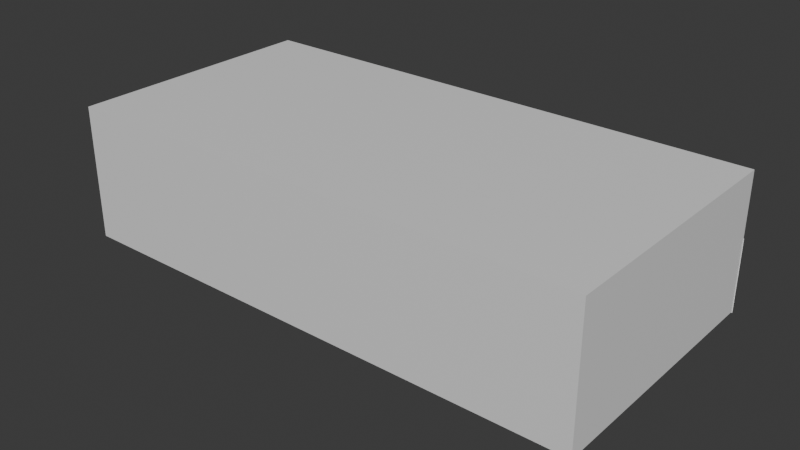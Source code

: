 # Source: lab_3_3d.blend  (saved by Blender 4.3.34; exported with 4.5.12 LTS)
import bpy
from mathutils import Matrix  # noqa: F401  (used for matrix-valued properties, if any)

bpy.ops.wm.read_factory_settings(use_empty=True)
scene = bpy.context.scene
scene.name = 'Scene'

# ---- collections
col_collection = bpy.data.collections.new('Collection'); scene.collection.children.link(col_collection)

# ---- materials (node trees are filled in below, after node groups)
mat_material = bpy.data.materials.new('Material')
mat_material.alpha_threshold = 0.0
mat_material.roughness = 0.5
mat_material.line_color = (0.0, 0.0, 0.0, 1.0)

# ---- material node trees
mat_material.use_nodes = True; mat_material.node_tree.nodes.clear()
_N = mat_material.node_tree.nodes; _L = mat_material.node_tree.links
n0 = _N.new('ShaderNodeOutputMaterial'); n0.name = 'Material Output'; n0.location = (300, 300)
n1 = _N.new('ShaderNodeBsdfPrincipled'); n1.name = 'Principled BSDF'; n1.location = (10, 300)
n1.inputs[3].default_value = 1.45
_L.new(n1.outputs[0], n0.inputs[0])
n0.is_active_output = True

# ---- world
world_world = bpy.data.worlds.new('World'); scene.world = world_world
world_world.use_nodes = True; world_world.node_tree.nodes.clear()
_N = world_world.node_tree.nodes; _L = world_world.node_tree.links
n0 = _N.new('ShaderNodeOutputWorld'); n0.name = 'World Output'; n0.location = (300, 300)
n1 = _N.new('ShaderNodeBackground'); n1.name = 'Background'; n1.location = (10, 300)
n1.inputs[0].default_value = (0.05088, 0.05088, 0.05088, 1.0)
_L.new(n1.outputs[0], n0.inputs[0])
n0.is_active_output = True
world_world.color = (0.05088, 0.05088, 0.05088)
world_world.sun_shadow_jitter_overblur = 0.0

# ---- meshes
me_cube = bpy.data.meshes.new('Cube')
me_cube.from_pydata([(1.0, 1.0, 1.0), (1.0, 1.0, -1.0), (1.0, -1.0, 1.0), (1.0, -1.0, -1.0), (-1.0, 1.0, 1.0), (-1.0, 1.0, -1.0), (-1.0, -1.0, 1.0), (-1.0, -1.0, -1.0), (0.8707, 1.0, -1.0), (0.8707, -1.0, 1.0), (0.8707, -1.0, -1.0), (0.8707, 1.0, 1.0), (1.0, 1.0, 0.06109), (-1.0, -1.0, 0.06109), (1.0, -1.0, 0.06109), (-1.0, 1.0, 0.06109), (0.8707, 1.0, 0.06109), (0.8707, -1.0, 0.06109), (-1.0, -0.4278, -1.0), (1.0, -0.4278, 1.0), (-1.0, -0.4278, 1.0), (1.0, -0.4278, -1.0), (0.8707, -0.4278, -1.0), (0.8707, -0.4278, 1.0), (1.0, -0.4278, 0.06109), (-1.0, -0.4278, 0.06109), (-1.0, -0.7003, -1.0), (1.0, -0.7003, 1.0), (-1.0, -0.7003, 0.06109), (-1.0, -0.7003, 1.0), (1.0, -0.7003, -1.0), (0.8707, -0.7003, -1.0), (0.8707, -0.7003, 1.0), (1.0, -0.7003, 0.06109), (0.4662, 1.0, -1.0), (0.4662, -1.0, 1.0), (0.4662, -1.0, -1.0), (0.4662, 1.0, 1.0), (0.4662, 1.0, 0.06109), (0.4662, -1.0, 0.06109), (0.4662, -0.4278, -1.0), (0.4662, -0.4278, 1.0), (0.4662, -0.7003, -1.0), (0.4662, -0.7003, 1.0)], [], [(43, 35, 6, 29), (39, 13, 6, 35), (25, 15, 4, 20), (31, 10, 3, 30), (33, 14, 2, 27), (16, 12, 0, 11), (38, 16, 11, 37), (42, 36, 10, 31), (14, 17, 9, 2), (27, 2, 9, 32), (3, 10, 17, 14), (34, 8, 16, 38), (30, 3, 14, 33), (18, 5, 15, 25), (36, 7, 13, 39), (26, 18, 25, 28), (1, 21, 24, 12), (0, 19, 23, 11), (34, 40, 22, 8), (12, 24, 19, 0), (8, 22, 21, 1), (28, 25, 20, 29), (37, 41, 20, 4), (13, 28, 29, 6), (7, 26, 28, 13), (21, 30, 33, 24), (19, 27, 32, 23), (24, 33, 27, 19), (41, 43, 29, 20), (23, 32, 43, 41), (18, 26, 42, 40), (11, 23, 41, 37), (5, 18, 40, 34), (10, 36, 39, 17), (5, 34, 38, 15), (26, 7, 36, 42), (15, 38, 37, 4), (17, 39, 35, 9), (32, 9, 35, 43), (42, 31, 22, 40)])
_uv = me_cube.uv_layers.new(name='UVMap')
_uv.uv.foreach_set('vector', [0.6917, 0.7125, 0.6917, 0.75, 0.875, 0.75, 0.875, 0.7125, 0.5076, 0.8167, 0.5076, 1.0, 0.625, 1.0, 0.625, 0.8167, 0.5076, 0.07153, 0.5076, 0.25, 0.625, 0.25, 0.625, 0.07153, 0.3588, 0.7125, 0.3588, 0.75, 0.375, 0.75, 0.375, 0.7125, 0.5076, 0.7125, 0.5076, 0.75, 0.625, 0.75, 0.625, 0.7125, 0.5076, 0.4838, 0.5076, 0.5, 0.625, 0.5, 0.625, 0.4838, 0.5076, 0.4333, 0.5076, 0.4838, 0.625, 0.4838, 0.625, 0.4333, 0.3083, 0.7125, 0.3083, 0.75, 0.3588, 0.75, 0.3588, 0.7125, 0.5076, 0.75, 0.5076, 0.7662, 0.625, 0.7662, 0.625, 0.75, 0.625, 0.7125, 0.625, 0.75, 0.6412, 0.75, 0.6412, 0.7125, 0.375, 0.75, 0.375, 0.7662, 0.5076, 0.7662, 0.5076, 0.75, 0.375, 0.4333, 0.375, 0.4838, 0.5076, 0.4838, 0.5076, 0.4333, 0.375, 0.7125, 0.375, 0.75, 0.5076, 0.75, 0.5076, 0.7125, 0.375, 0.07153, 0.375, 0.25, 0.5076, 0.25, 0.5076, 0.07153, 0.375, 0.8167, 0.375, 1.0, 0.5076, 1.0, 0.5076, 0.8167, 0.375, 0.03747, 0.375, 0.07153, 0.5076, 0.07153, 0.5076, 0.03747, 0.375, 0.5, 0.375, 0.6785, 0.5076, 0.6785, 0.5076, 0.5, 0.625, 0.5, 0.625, 0.6785, 0.6412, 0.6785, 0.6412, 0.5, 0.3083, 0.5, 0.3083, 0.6785, 0.3588, 0.6785, 0.3588, 0.5, 0.5076, 0.5, 0.5076, 0.6785, 0.625, 0.6785, 0.625, 0.5, 0.3588, 0.5, 0.3588, 0.6785, 0.375, 0.6785, 0.375, 0.5, 0.5076, 0.03747, 0.5076, 0.07153, 0.625, 0.07153, 0.625, 0.03747, 0.6917, 0.5, 0.6917, 0.6785, 0.875, 0.6785, 0.875, 0.5, 0.5076, 0.0, 0.5076, 0.03747, 0.625, 0.03747, 0.625, 0.0, 0.375, 0.0, 0.375, 0.03747, 0.5076, 0.03747, 0.5076, 0.0, 0.375, 0.6785, 0.375, 0.7125, 0.5076, 0.7125, 0.5076, 0.6785, 0.625, 0.6785, 0.625, 0.7125, 0.6412, 0.7125, 0.6412, 0.6785, 0.5076, 0.6785, 0.5076, 0.7125, 0.625, 0.7125, 0.625, 0.6785, 0.6917, 0.6785, 0.6917, 0.7125, 0.875, 0.7125, 0.875, 0.6785, 0.6412, 0.6785, 0.6412, 0.7125, 0.6917, 0.7125, 0.6917, 0.6785, 0.125, 0.6785, 0.125, 0.7125, 0.3083, 0.7125, 0.3083, 0.6785, 0.6412, 0.5, 0.6412, 0.6785, 0.6917, 0.6785, 0.6917, 0.5, 0.125, 0.5, 0.125, 0.6785, 0.3083, 0.6785, 0.3083, 0.5, 0.375, 0.7662, 0.375, 0.8167, 0.5076, 0.8167, 0.5076, 0.7662, 0.375, 0.25, 0.375, 0.4333, 0.5076, 0.4333, 0.5076, 0.25, 0.125, 0.7125, 0.125, 0.75, 0.3083, 0.75, 0.3083, 0.7125, 0.5076, 0.25, 0.5076, 0.4333, 0.625, 0.4333, 0.625, 0.25, 0.5076, 0.7662, 0.5076, 0.8167, 0.625, 0.8167, 0.625, 0.7662, 0.6412, 0.7125, 0.6412, 0.75, 0.6917, 0.75, 0.6917, 0.7125, 0.3083, 0.7125, 0.3588, 0.7125, 0.3588, 0.6785, 0.3083, 0.6785])
me_cube.materials.append(mat_material)
me_cube.use_mirror_vertex_groups = False
me_cube.update()
me_cube_001 = bpy.data.meshes.new('Cube.001')
me_cube_001.from_pydata([(0.08061, 0.04906, -0.1393), (-0.04865, 0.04906, -0.1393), (0.08061, 0.04906, 0.9218), (-0.04865, 0.04906, 0.9218), (-0.0451, 0.04906, -0.1393), (-0.0451, 0.04906, 0.9218), (0.08061, 0.04906, 0.4235), (-0.04865, 0.04906, 0.4235), (-0.0451, 0.04906, 0.4235), (-0.04865, 0.04906, 0.4475), (-0.0451, 0.04906, 0.4475), (0.08061, 0.04906, 0.4475)], [], [(10, 11, 2, 5), (9, 10, 5, 3), (1, 4, 8, 7), (4, 0, 6, 8), (8, 6, 11, 10)])
_uv = me_cube_001.uv_layers.new(name='UVMap')
_uv.uv.foreach_set('vector', [0.4483, 0.4843, 0.4483, 0.5, 0.5076, 0.5, 0.5076, 0.4843, 0.4483, 0.4838, 0.4483, 0.4843, 0.5076, 0.4843, 0.5076, 0.4838, 0.375, 0.4838, 0.375, 0.4843, 0.4453, 0.4843, 0.4453, 0.4838, 0.375, 0.4843, 0.375, 0.5, 0.4453, 0.5, 0.4453, 0.4843, 0.4453, 0.4843, 0.4453, 0.5, 0.4483, 0.5, 0.4483, 0.4843])
me_cube_001.materials.append(mat_material)
me_cube_001.use_mirror_vertex_groups = False
me_cube_001.update()
me_cube_002 = bpy.data.meshes.new('Cube.002')
me_cube_002.from_pydata([(0.8707, 1.0, -0.4373), (0.8743, 1.0, -0.4373), (0.8707, 1.0, -0.4132), (0.8743, 1.0, -0.4132), (0.8743, 0.9659, -0.4373), (0.8707, 0.9659, -0.4373), (0.8707, 0.9659, -0.4132), (0.8743, 0.9659, -0.4132), (0.8743, 0.9762, -0.4132), (0.8743, 0.9762, -0.4373), (0.8707, 0.9762, -0.4373), (0.8707, 0.9762, -0.4132), (0.8974, 0.9659, -0.4373), (0.8974, 0.9659, -0.4132), (0.8974, 0.9762, -0.4132), (0.8974, 0.9762, -0.4373)], [], [(8, 7, 13, 14), (5, 4, 7, 6), (11, 10, 5, 6), (10, 9, 4, 5), (8, 11, 6, 7), (3, 2, 11, 8), (0, 1, 9, 10), (2, 0, 10, 11), (1, 3, 8, 9), (15, 14, 13, 12), (9, 8, 14, 15), (7, 4, 12, 13), (4, 9, 15, 12)])
_uv = me_cube_002.uv_layers.new(name='UVMap')
_uv.uv.foreach_set('vector', [0.4483, 0.4843, 0.4483, 0.4843, 0.4483, 0.4843, 0.4483, 0.4843, 0.4453, 0.4838, 0.4453, 0.4843, 0.4483, 0.4843, 0.4483, 0.4838, 0.0, 0.0, 0.0, 0.0, 0.0, 0.0, 0.0, 0.0, 0.4453, 0.4838, 0.4453, 0.4843, 0.4453, 0.4843, 0.4453, 0.4838, 0.4483, 0.4843, 0.4483, 0.4838, 0.4483, 0.4838, 0.4483, 0.4843, 0.4483, 0.4843, 0.4483, 0.4838, 0.4483, 0.4838, 0.4483, 0.4843, 0.4453, 0.4838, 0.4453, 0.4843, 0.4453, 0.4843, 0.4453, 0.4838, 0.0, 0.0, 0.0, 0.0, 0.0, 0.0, 0.0, 0.0, 0.4453, 0.4843, 0.4483, 0.4843, 0.4483, 0.4843, 0.4453, 0.4843, 0.4453, 0.4843, 0.4483, 0.4843, 0.4483, 0.4843, 0.4453, 0.4843, 0.4453, 0.4843, 0.4483, 0.4843, 0.4483, 0.4843, 0.4453, 0.4843, 0.4483, 0.4843, 0.4453, 0.4843, 0.4453, 0.4843, 0.4483, 0.4843, 0.4453, 0.4843, 0.4453, 0.4843, 0.4453, 0.4843, 0.4453, 0.4843])
me_cube_002.materials.append(mat_material)
me_cube_002.use_mirror_vertex_groups = False
me_cube_002.update()
me_cube_003 = bpy.data.meshes.new('Cube.003')
me_cube_003.from_pydata([(1.0, -0.4278, -1.0), (0.8707, -0.4278, -1.0), (1.0, -0.7003, -1.0), (0.8707, -0.7003, -1.0), (0.4662, -0.4278, -1.0), (0.4662, -0.7003, -1.0), (1.0, -0.7003, -0.1456), (1.0, -0.4278, -0.1456), (0.8707, -0.7003, -0.1456), (0.8707, -0.4278, -0.1456), (0.4662, -0.4278, -0.1456), (0.4662, -0.7003, -0.1456), (1.0, -0.4278, -0.2553), (1.0, -0.7003, -0.2553), (0.4662, -0.7003, -0.2553), (0.4662, -0.4278, -0.2553), (0.8707, -0.7003, -0.2553), (0.8707, -0.4278, -0.2553), (1.0, -0.7003, -0.4866), (1.0, -0.7003, -0.7349), (0.4662, -0.4278, -0.4866), (0.4662, -0.4278, -0.7349), (0.8707, -0.7003, -0.4866), (0.8707, -0.7003, -0.7349), (1.0, -0.4278, -0.7349), (1.0, -0.4278, -0.4866), (0.4662, -0.7003, -0.7349), (0.4662, -0.7003, -0.4866), (0.8707, -0.4278, -0.7349), (0.8707, -0.4278, -0.4866), (0.8707, -0.4265, -0.4866), (0.8707, -0.4265, -0.7349), (0.4662, -0.4265, -0.7349), (0.4662, -0.4265, -0.4866), (0.8707, -0.7003, -0.7069), (0.4662, -0.7003, -0.7069), (0.8707, -0.7003, -0.4586), (0.4662, -0.7003, -0.4586), (0.8707, -0.4265, -0.7069), (0.4662, -0.4265, -0.7069), (0.8707, -0.4265, -0.4586), (0.4662, -0.4265, -0.4586), (1.0, -0.7003, -0.8282), (1.0, -0.4278, -0.8282), (0.8707, -0.4278, -0.8282), (0.8707, -0.4278, -0.9231), (0.8707, -0.7003, -0.9286), (0.4664, -0.7003, -0.9286), (0.4664, -0.7003, -1.0), (0.4664, -0.4278, -1.0), (0.4664, -0.4278, -0.9231)], [], [(15, 14, 11, 10), (13, 12, 7, 6), (10, 11, 8, 9), (9, 8, 6, 7), (16, 13, 6, 8), (14, 16, 8, 11), (12, 17, 9, 7), (17, 15, 10, 9), (28, 44, 45, 46, 23), (25, 29, 17, 12), (27, 22, 16, 14), (22, 18, 13, 16), (18, 25, 12, 13), (20, 27, 14, 15), (4, 5, 26, 21), (21, 26, 27, 20), (42, 43, 24, 19), (19, 24, 25, 18), (3, 2, 42, 19, 23, 46), (23, 19, 18, 22), (5, 3, 46, 23, 26), (26, 23, 22, 27), (43, 44, 28, 24), (24, 28, 29, 25), (29, 28, 23, 22), (17, 29, 22, 16), (16, 14, 15, 17), (27, 22, 36, 37), (26, 32, 39, 35), (37, 36, 40, 41), (34, 35, 39, 38), (22, 30, 40, 36), (30, 33, 41, 40), (31, 23, 34, 38), (23, 26, 35, 34), (33, 27, 37, 41), (32, 31, 38, 39), (0, 1, 45, 44, 43), (2, 0, 43, 42), (47, 50, 49, 48), (46, 45, 50, 47), (3, 46, 47, 48), (45, 1, 49, 50), (1, 3, 48, 49)])
_uv = me_cube_003.uv_layers.new(name='UVMap')
_uv.uv.foreach_set('vector', [0.3083, 0.6785, 0.3083, 0.7125, 0.3083, 0.7125, 0.3083, 0.6785, 0.375, 0.7125, 0.375, 0.6785, 0.375, 0.6785, 0.375, 0.7125, 0.3083, 0.6785, 0.3083, 0.7125, 0.3588, 0.7125, 0.3588, 0.6785, 0.3588, 0.6785, 0.3588, 0.7125, 0.375, 0.7125, 0.375, 0.6785, 0.3588, 0.7125, 0.375, 0.7125, 0.375, 0.7125, 0.3588, 0.7125, 0.3083, 0.7125, 0.3588, 0.7125, 0.3588, 0.7125, 0.3083, 0.7125, 0.375, 0.6785, 0.3588, 0.6785, 0.3588, 0.6785, 0.375, 0.6785, 0.3588, 0.6785, 0.3083, 0.6785, 0.3083, 0.6785, 0.3588, 0.6785, 0.3588, 0.6785, 0.3588, 0.6785, 0.3588, 0.6785, 0.3588, 0.7125, 0.3588, 0.7125, 0.375, 0.6785, 0.3588, 0.6785, 0.3588, 0.6785, 0.375, 0.6785, 0.3083, 0.7125, 0.3588, 0.7125, 0.3588, 0.7125, 0.3083, 0.7125, 0.3588, 0.7125, 0.375, 0.7125, 0.375, 0.7125, 0.3588, 0.7125, 0.375, 0.7125, 0.375, 0.6785, 0.375, 0.6785, 0.375, 0.7125, 0.3083, 0.6785, 0.3083, 0.7125, 0.3083, 0.7125, 0.3083, 0.6785, 0.3083, 0.6785, 0.3083, 0.7125, 0.3083, 0.7125, 0.3083, 0.6785, 0.3083, 0.6785, 0.3083, 0.7125, 0.3083, 0.7125, 0.3083, 0.6785, 0.375, 0.7125, 0.375, 0.6785, 0.375, 0.6785, 0.375, 0.7125, 0.375, 0.7125, 0.375, 0.6785, 0.375, 0.6785, 0.375, 0.7125, 0.3588, 0.7125, 0.375, 0.7125, 0.375, 0.7125, 0.375, 0.7125, 0.3588, 0.7125, 0.3588, 0.7125, 0.3588, 0.7125, 0.375, 0.7125, 0.375, 0.7125, 0.3588, 0.7125, 0.3083, 0.7125, 0.3588, 0.7125, 0.3588, 0.7125, 0.3588, 0.7125, 0.3083, 0.7125, 0.3083, 0.7125, 0.3588, 0.7125, 0.3588, 0.7125, 0.3083, 0.7125, 0.375, 0.6785, 0.3588, 0.6785, 0.3588, 0.6785, 0.375, 0.6785, 0.375, 0.6785, 0.3588, 0.6785, 0.3588, 0.6785, 0.375, 0.6785, 0.3588, 0.6785, 0.3588, 0.6785, 0.3588, 0.7125, 0.3588, 0.7125, 0.3588, 0.6785, 0.3588, 0.6785, 0.3588, 0.7125, 0.3588, 0.7125, 0.3588, 0.7125, 0.3083, 0.7125, 0.3083, 0.6785, 0.3588, 0.6785, 0.3083, 0.7125, 0.3588, 0.7125, 0.3588, 0.7125, 0.3083, 0.7125, 0.0, 0.0, 0.0, 0.0, 0.0, 0.0, 0.0, 0.0, 0.3083, 0.7125, 0.3588, 0.7125, 0.3588, 0.7125, 0.3083, 0.7125, 0.3588, 0.7125, 0.3083, 0.7125, 0.3083, 0.7125, 0.3588, 0.7125, 0.0, 0.0, 0.0, 0.0, 0.0, 0.0, 0.0, 0.0, 0.0, 0.0, 0.0, 0.0, 0.0, 0.0, 0.0, 0.0, 0.0, 0.0, 0.0, 0.0, 0.0, 0.0, 0.0, 0.0, 0.3588, 0.7125, 0.3083, 0.7125, 0.3083, 0.7125, 0.3588, 0.7125, 0.0, 0.0, 0.0, 0.0, 0.0, 0.0, 0.0, 0.0, 0.0, 0.0, 0.0, 0.0, 0.0, 0.0, 0.0, 0.0, 0.375, 0.6785, 0.3588, 0.6785, 0.3588, 0.6785, 0.3588, 0.6785, 0.375, 0.6785, 0.375, 0.7125, 0.375, 0.6785, 0.375, 0.6785, 0.375, 0.7125, 0.3588, 0.7125, 0.3588, 0.6785, 0.3588, 0.6785, 0.3588, 0.7125, 0.3588, 0.7125, 0.3588, 0.6785, 0.3588, 0.6785, 0.3588, 0.7125, 0.3588, 0.7125, 0.3588, 0.7125, 0.3588, 0.7125, 0.3588, 0.7125, 0.3588, 0.6785, 0.3588, 0.6785, 0.3588, 0.6785, 0.3588, 0.6785, 0.0, 0.0, 0.0, 0.0, 0.0, 0.0, 0.0, 0.0])
me_cube_003.materials.append(mat_material)
me_cube_003.use_mirror_vertex_groups = False
me_cube_003.update()
me_cube_004 = bpy.data.meshes.new('Cube.004')
me_cube_004.from_pydata([(-0.4919, -0.4966, -0.0996), (-0.4919, -0.4966, 0.09961), (-0.4919, 0.1696, -0.0996), (-0.4919, 0.1696, 0.09961), (0.1743, -0.4966, -0.0996), (0.1743, -0.4966, 0.09961), (0.1743, 0.1696, -0.0996), (0.1743, 0.1696, 0.09961), (-0.4919, -0.4085, -0.0996), (-0.4919, -0.4085, 0.09961), (0.1743, -0.4085, -0.0996), (0.1743, -0.4085, 0.09961), (-0.3967, 0.1696, -0.0996), (-0.3967, 0.1696, 0.09961), (-0.3967, -0.4966, -0.0996), (-0.3967, -0.4966, 0.09961), (-0.3967, -0.4085, 0.09961), (-0.3967, -0.4085, -0.0996), (-0.4919, -0.4085, -0.9397), (-0.4919, -0.4966, -0.9397), (-0.3967, -0.4085, -0.9397), (-0.3967, -0.4966, -0.9397), (0.1743, -0.4085, 1.371), (0.1743, -0.4966, 1.371), (-0.3967, -0.4966, 1.371), (-0.4919, -0.4966, 1.371), (-0.4919, -0.4085, 1.371), (-0.3967, -0.4085, 1.371), (-0.4919, 0.5719, 0.09961), (-0.4919, 0.5719, -0.0996), (-0.3967, 0.5719, -0.0996), (-0.3967, 0.5719, 0.09961), (0.1743, 0.5719, 0.09961), (0.1743, 0.5719, -0.0996), (-0.4919, 0.49, -0.0996), (-0.3967, 0.4903, -0.0996), (-0.3967, 0.4903, -0.9426), (-0.3967, 0.5719, -0.9426), (-0.4919, 0.5719, -0.9426), (-0.4919, 0.49, -0.9426)], [], [(8, 9, 3, 2), (13, 7, 32, 31), (10, 11, 5, 4), (14, 15, 1, 0), (17, 10, 4, 14), (16, 9, 26, 27), (13, 3, 9, 16), (12, 6, 10, 17), (6, 7, 11, 10), (0, 1, 9, 8), (2, 12, 17, 8), (7, 13, 16, 11), (5, 11, 22, 23), (8, 17, 20, 18), (4, 5, 15, 14), (6, 12, 35, 30, 33), (18, 20, 21, 19), (0, 8, 18, 19), (14, 0, 19, 21), (17, 14, 21, 20), (27, 26, 25, 24), (22, 27, 24, 23), (9, 1, 25, 26), (1, 15, 24, 25), (11, 16, 27, 22), (15, 5, 23, 24), (30, 31, 32, 33), (29, 28, 31, 30), (2, 3, 28, 29, 34), (3, 13, 31, 28), (7, 6, 33, 32), (12, 2, 34, 35), (35, 34, 39, 36), (36, 39, 38, 37), (30, 35, 36, 37), (29, 30, 37, 38), (34, 29, 38, 39)])
_uv = me_cube_004.uv_layers.new(name='UVMap')
_uv.uv.foreach_set('vector', [0.375, 0.03306, 0.625, 0.03306, 0.625, 0.25, 0.375, 0.25, 0.8393, 0.5, 0.625, 0.5, 0.625, 0.5, 0.8393, 0.5, 0.375, 0.7169, 0.625, 0.7169, 0.625, 0.75, 0.375, 0.75, 0.375, 0.9643, 0.625, 0.9643, 0.625, 1.0, 0.375, 1.0, 0.1607, 0.7169, 0.375, 0.7169, 0.375, 0.75, 0.1607, 0.75, 0.8393, 0.7169, 0.875, 0.7169, 0.875, 0.7169, 0.8393, 0.7169, 0.8393, 0.5, 0.875, 0.5, 0.875, 0.7169, 0.8393, 0.7169, 0.1607, 0.5, 0.375, 0.5, 0.375, 0.7169, 0.1607, 0.7169, 0.375, 0.5, 0.625, 0.5, 0.625, 0.7169, 0.375, 0.7169, 0.375, 0.0, 0.625, 0.0, 0.625, 0.03306, 0.375, 0.03306, 0.125, 0.5, 0.1607, 0.5, 0.1607, 0.7169, 0.125, 0.7169, 0.625, 0.5, 0.8393, 0.5, 0.8393, 0.7169, 0.625, 0.7169, 0.625, 0.75, 0.625, 0.7169, 0.625, 0.7169, 0.625, 0.75, 0.125, 0.7169, 0.1607, 0.7169, 0.1607, 0.7169, 0.125, 0.7169, 0.375, 0.75, 0.625, 0.75, 0.625, 0.9643, 0.375, 0.9643, 0.375, 0.5, 0.1607, 0.5, 0.1607, 0.5, 0.1607, 0.5, 0.375, 0.5, 0.125, 0.7169, 0.1607, 0.7169, 0.1607, 0.75, 0.125, 0.75, 0.375, 0.0, 0.375, 0.03306, 0.375, 0.03306, 0.375, 0.0, 0.375, 0.9643, 0.375, 1.0, 0.375, 1.0, 0.375, 0.9643, 0.1607, 0.7169, 0.1607, 0.75, 0.1607, 0.75, 0.1607, 0.7169, 0.8393, 0.7169, 0.875, 0.7169, 0.875, 0.75, 0.8393, 0.75, 0.625, 0.7169, 0.8393, 0.7169, 0.8393, 0.75, 0.625, 0.75, 0.625, 0.03306, 0.625, 0.0, 0.625, 0.0, 0.625, 0.03306, 0.625, 1.0, 0.625, 0.9643, 0.625, 0.9643, 0.625, 1.0, 0.625, 0.7169, 0.8393, 0.7169, 0.8393, 0.7169, 0.625, 0.7169, 0.625, 0.9643, 0.625, 0.75, 0.625, 0.75, 0.625, 0.9643, 0.375, 0.2857, 0.625, 0.2857, 0.625, 0.5, 0.375, 0.5, 0.375, 0.25, 0.625, 0.25, 0.625, 0.2857, 0.375, 0.2857, 0.375, 0.25, 0.625, 0.25, 0.625, 0.25, 0.375, 0.25, 0.375, 0.25, 0.875, 0.5, 0.8393, 0.5, 0.8393, 0.5, 0.875, 0.5, 0.625, 0.5, 0.375, 0.5, 0.375, 0.5, 0.625, 0.5, 0.1607, 0.5, 0.125, 0.5, 0.125, 0.5, 0.1607, 0.5, 0.1607, 0.5, 0.125, 0.5, 0.125, 0.5, 0.1607, 0.5, 0.1607, 0.5, 0.125, 0.5, 0.125, 0.5, 0.1607, 0.5, 0.1607, 0.5, 0.1607, 0.5, 0.1607, 0.5, 0.1607, 0.5, 0.375, 0.25, 0.375, 0.2857, 0.375, 0.2857, 0.375, 0.25, 0.375, 0.25, 0.375, 0.25, 0.375, 0.25, 0.375, 0.25])
me_cube_004.update()
me_cylinder = bpy.data.meshes.new('Cylinder')
me_cylinder.from_pydata([(0.0, 1.0, -1.0), (0.0, 0.8421, 1.0), (0.1951, 0.9808, -1.0), (0.1643, 0.8259, 1.0), (0.3827, 0.9239, -1.0), (0.3223, 0.778, 1.0), (0.5556, 0.8315, -1.0), (0.4678, 0.7002, 1.0), (0.7071, 0.7071, -1.0), (0.5954, 0.5954, 1.0), (0.8315, 0.5556, -1.0), (0.7002, 0.4678, 1.0), (0.9239, 0.3827, -1.0), (0.778, 0.3223, 1.0), (0.9808, 0.1951, -1.0), (0.8259, 0.1643, 1.0), (1.0, 0.0, -1.0), (0.8421, 0.0, 1.0), (0.9808, -0.1951, -1.0), (0.8259, -0.1643, 1.0), (0.9239, -0.3827, -1.0), (0.778, -0.3223, 1.0), (0.8315, -0.5556, -1.0), (0.7002, -0.4678, 1.0), (0.7071, -0.7071, -1.0), (0.5954, -0.5954, 1.0), (0.5556, -0.8315, -1.0), (0.4678, -0.7002, 1.0), (0.3827, -0.9239, -1.0), (0.3223, -0.778, 1.0), (0.1951, -0.9808, -1.0), (0.1643, -0.8259, 1.0), (0.0, -1.0, -1.0), (0.0, -0.8421, 1.0), (-0.1951, -0.9808, -1.0), (-0.1643, -0.8259, 1.0), (-0.3827, -0.9239, -1.0), (-0.3223, -0.778, 1.0), (-0.5556, -0.8315, -1.0), (-0.4678, -0.7002, 1.0), (-0.7071, -0.7071, -1.0), (-0.5954, -0.5954, 1.0), (-0.8315, -0.5556, -1.0), (-0.7002, -0.4678, 1.0), (-0.9239, -0.3827, -1.0), (-0.778, -0.3223, 1.0), (-0.9808, -0.1951, -1.0), (-0.8259, -0.1643, 1.0), (-1.0, 0.0, -1.0), (-0.8421, 0.0, 1.0), (-0.9808, 0.1951, -1.0), (-0.8259, 0.1643, 1.0), (-0.9239, 0.3827, -1.0), (-0.778, 0.3223, 1.0), (-0.8315, 0.5556, -1.0), (-0.7002, 0.4678, 1.0), (-0.7071, 0.7071, -1.0), (-0.5954, 0.5954, 1.0), (-0.5556, 0.8315, -1.0), (-0.4678, 0.7002, 1.0), (-0.3827, 0.9239, -1.0), (-0.3223, 0.778, 1.0), (-0.1951, 0.9808, -1.0), (-0.1643, 0.8259, 1.0), (0.1951, 0.9808, 1.0), (0.0, 1.0, 1.0), (0.3827, 0.9239, 1.0), (0.5556, 0.8315, 1.0), (0.7071, 0.7071, 1.0), (0.8315, 0.5556, 1.0), (0.9239, 0.3827, 1.0), (0.9808, 0.1951, 1.0), (1.0, 0.0, 1.0), (0.9808, -0.1951, 1.0), (0.9239, -0.3827, 1.0), (0.8315, -0.5556, 1.0), (0.7071, -0.7071, 1.0), (0.5556, -0.8315, 1.0), (0.3827, -0.9239, 1.0), (0.1951, -0.9808, 1.0), (0.0, -1.0, 1.0), (-0.1951, -0.9808, 1.0), (-0.3827, -0.9239, 1.0), (-0.5556, -0.8315, 1.0), (-0.7071, -0.7071, 1.0), (-0.8315, -0.5556, 1.0), (-0.9239, -0.3827, 1.0), (-0.9808, -0.1951, 1.0), (-1.0, 0.0, 1.0), (-0.9808, 0.1951, 1.0), (-0.9239, 0.3827, 1.0), (-0.8315, 0.5556, 1.0), (-0.7071, 0.7071, 1.0), (-0.5556, 0.8315, 1.0), (-0.3827, 0.9239, 1.0), (-0.1951, 0.9808, 1.0), (0.1643, 0.8259, 20.11), (-2.397e-08, 0.8421, 20.11), (0.3223, 0.778, 20.11), (0.4678, 0.7002, 20.11), (0.5954, 0.5954, 20.11), (0.7002, 0.4678, 20.11), (0.778, 0.3223, 20.11), (0.8259, 0.1643, 20.11), (0.8421, 0.0, 20.11), (0.8259, -0.1643, 20.11), (0.778, -0.3223, 20.11), (0.7002, -0.4678, 20.11), (0.5954, -0.5954, 20.11), (0.4678, -0.7002, 20.11), (0.3223, -0.778, 20.11), (0.1643, -0.8259, 20.11), (-2.397e-08, -0.8421, 20.11), (-0.1643, -0.8259, 20.11), (-0.3223, -0.778, 20.11), (-0.4678, -0.7002, 20.11), (-0.5954, -0.5954, 20.11), (-0.7002, -0.4678, 20.11), (-0.778, -0.3223, 20.11), (-0.8259, -0.1643, 20.11), (-0.8421, 0.0, 20.11), (-0.8259, 0.1643, 20.11), (-0.778, 0.3223, 20.11), (-0.7002, 0.4678, 20.11), (-0.5954, 0.5954, 20.11), (-0.4678, 0.7002, 20.11), (-0.3223, 0.778, 20.11), (-0.1643, 0.8259, 20.11), (-0.1765, 0.0351, 7.05), (-0.1667, 0.06776, 7.074), (0.1272, -0.1272, 7.05), (0.09997, -0.1496, 7.05), (-0.1501, 0.09887, 7.074), (0.06886, -0.1662, 7.05), (3.733e-07, 0.1799, 7.05), (0.0351, 0.1765, 7.05), (-0.1272, 0.1272, 7.05), (0.0351, -0.1765, 7.05), (0.06886, 0.1662, 7.05), (-0.09997, 0.1496, 7.05), (3.733e-07, -0.1799, 7.05), (0.09997, 0.1496, 7.05), (-0.06886, 0.1662, 7.05), (-0.0351, -0.1765, 7.05), (0.1272, 0.1272, 7.05), (-0.0351, 0.1765, 7.05), (-0.06886, -0.1662, 7.05), (0.1501, 0.09887, 7.074), (-0.09997, -0.1496, 7.05), (0.1667, 0.06776, 7.074), (-0.1272, -0.1272, 7.05), (0.1765, 0.0351, 7.05), (-0.1501, -0.09887, 7.074), (0.1799, 2.343e-08, 7.05), (-0.1667, -0.06776, 7.074), (0.1765, -0.0351, 7.05), (-0.1765, -0.0351, 7.05), (0.1667, -0.06776, 7.074), (-0.1799, 2.343e-08, 7.05), (0.1501, -0.09887, 7.074), (-0.05802, 0.01154, 9.726), (-0.05809, 0.01156, 12.99), (-0.1784, 0.03548, 16.25), (0.04183, -0.04183, 9.726), (0.04188, -0.04188, 12.99), (0.1286, -0.1286, 16.25), (8.296e-07, 0.05916, 9.726), (4.418e-07, 0.05923, 12.99), (2.627e-08, 0.1819, 16.25), (-0.1681, 0.06951, 16.25), (-0.05475, 0.02259, 12.99), (-0.05472, 0.02248, 9.729), (0.101, -0.1512, 16.25), (0.03291, -0.04925, 12.99), (0.03287, -0.04919, 9.726), (-0.1513, 0.101, 16.25), (-0.04928, 0.03283, 12.99), (-0.04926, 0.0327, 9.729), (0.0696, -0.168, 16.25), (0.02267, -0.05472, 12.99), (0.02264, -0.05465, 9.726), (0.03548, 0.1784, 16.25), (0.01156, 0.05809, 12.99), (0.01154, 0.05802, 9.726), (-0.1286, 0.1286, 16.25), (-0.04188, 0.04188, 12.99), (-0.04183, 0.04183, 9.726), (0.03548, -0.1784, 16.25), (0.01156, -0.05809, 12.99), (0.01154, -0.05802, 9.726), (0.0696, 0.168, 16.25), (0.02267, 0.05472, 12.99), (0.02264, 0.05465, 9.726), (-0.101, 0.1512, 16.25), (-0.03291, 0.04925, 12.99), (-0.03287, 0.04919, 9.726), (2.627e-08, -0.1819, 16.25), (4.418e-07, -0.05923, 12.99), (8.296e-07, -0.05916, 9.726), (0.101, 0.1512, 16.25), (0.03291, 0.04925, 12.99), (0.03287, 0.04919, 9.726), (-0.0696, 0.168, 16.25), (-0.02267, 0.05472, 12.99), (-0.02264, 0.05465, 9.726), (-0.03548, -0.1784, 16.25), (-0.01156, -0.05809, 12.99), (-0.01154, -0.05802, 9.726), (0.1286, 0.1286, 16.25), (0.04188, 0.04188, 12.99), (0.04183, 0.04183, 9.726), (-0.03548, 0.1784, 16.25), (-0.01156, 0.05809, 12.99), (-0.01154, 0.05802, 9.726), (-0.0696, -0.168, 16.25), (-0.02267, -0.05472, 12.99), (-0.02264, -0.05465, 9.726), (0.1513, 0.101, 16.25), (0.04928, 0.03283, 12.99), (0.04926, 0.0327, 9.729), (-0.101, -0.1512, 16.25), (-0.03291, -0.04925, 12.99), (-0.03287, -0.04919, 9.726), (0.1681, 0.06951, 16.25), (0.05475, 0.02259, 12.99), (0.05473, 0.02248, 9.729), (-0.1286, -0.1286, 16.25), (-0.04188, -0.04188, 12.99), (-0.04183, -0.04183, 9.726), (0.1784, 0.03548, 16.25), (0.05809, 0.01156, 12.99), (0.05802, 0.01154, 9.726), (-0.1513, -0.101, 16.25), (-0.04928, -0.03283, 12.99), (-0.04926, -0.0327, 9.729), (0.1819, 1.947e-09, 16.25), (0.05923, 1.574e-09, 12.99), (0.05916, 5.192e-08, 9.726), (-0.1681, -0.06951, 16.25), (-0.05475, -0.02259, 12.99), (-0.05472, -0.02248, 9.729), (0.1784, -0.03548, 16.25), (0.05809, -0.01156, 12.99), (0.05802, -0.01154, 9.726), (-0.1784, -0.03548, 16.25), (-0.05809, -0.01156, 12.99), (-0.05802, -0.01154, 9.726), (0.1681, -0.06951, 16.25), (0.05475, -0.02259, 12.99), (0.05473, -0.02248, 9.729), (-0.1819, 1.947e-09, 16.25), (-0.05923, 1.574e-09, 12.99), (-0.05916, 5.192e-08, 9.726), (0.1513, -0.101, 16.25), (0.04928, -0.03283, 12.99), (0.04926, -0.0327, 9.729)], [], [(0, 65, 64, 2), (2, 64, 66, 4), (4, 66, 67, 6), (6, 67, 68, 8), (8, 68, 69, 10), (10, 69, 70, 12), (12, 70, 71, 14), (14, 71, 72, 16), (16, 72, 73, 18), (18, 73, 74, 20), (20, 74, 75, 22), (22, 75, 76, 24), (24, 76, 77, 26), (26, 77, 78, 28), (28, 78, 79, 30), (30, 79, 80, 32), (32, 80, 81, 34), (34, 81, 82, 36), (36, 82, 83, 38), (38, 83, 84, 40), (40, 84, 85, 42), (42, 85, 86, 44), (44, 86, 87, 46), (46, 87, 88, 48), (48, 88, 89, 50), (50, 89, 90, 52), (52, 90, 91, 54), (54, 91, 92, 56), (56, 92, 93, 58), (58, 93, 94, 60), (169, 162, 121, 122), (60, 94, 95, 62), (62, 95, 65, 0), (0, 2, 4, 6, 8, 10, 12, 14, 16, 18, 20, 22, 24, 26, 28, 30, 32, 34, 36, 38, 40, 42, 44, 46, 48, 50, 52, 54, 56, 58, 60, 62), (1, 3, 64, 65), (3, 5, 66, 64), (5, 7, 67, 66), (7, 9, 68, 67), (9, 11, 69, 68), (11, 13, 70, 69), (13, 15, 71, 70), (15, 17, 72, 71), (17, 19, 73, 72), (19, 21, 74, 73), (21, 23, 75, 74), (23, 25, 76, 75), (25, 27, 77, 76), (27, 29, 78, 77), (29, 31, 79, 78), (31, 33, 80, 79), (33, 35, 81, 80), (35, 37, 82, 81), (37, 39, 83, 82), (39, 41, 84, 83), (41, 43, 85, 84), (43, 45, 86, 85), (45, 47, 87, 86), (47, 49, 88, 87), (49, 51, 89, 88), (51, 53, 90, 89), (53, 55, 91, 90), (55, 57, 92, 91), (57, 59, 93, 92), (59, 61, 94, 93), (61, 63, 95, 94), (63, 1, 65, 95), (96, 97, 127, 126, 125, 124, 123, 122, 121, 120, 119, 118, 117, 116, 115, 114, 113, 112, 111, 110, 109, 108, 107, 106, 105, 104, 103, 102, 101, 100, 99, 98), (172, 165, 108, 109), (175, 169, 122, 123), (178, 172, 109, 110), (181, 168, 97, 96), (184, 175, 123, 124), (187, 178, 110, 111), (190, 181, 96, 98), (193, 184, 124, 125), (196, 187, 111, 112), (199, 190, 98, 99), (202, 193, 125, 126), (205, 196, 112, 113), (208, 199, 99, 100), (211, 202, 126, 127), (214, 205, 113, 114), (217, 208, 100, 101), (168, 211, 127, 97), (220, 214, 114, 115), (223, 217, 101, 102), (226, 220, 115, 116), (229, 223, 102, 103), (232, 226, 116, 117), (235, 229, 103, 104), (238, 232, 117, 118), (241, 235, 104, 105), (244, 238, 118, 119), (247, 241, 105, 106), (250, 244, 119, 120), (253, 247, 106, 107), (162, 250, 120, 121), (165, 253, 107, 108), (25, 23, 159, 130), (51, 49, 158, 128), (23, 21, 157, 159), (49, 47, 156, 158), (21, 19, 155, 157), (47, 45, 154, 156), (19, 17, 153, 155), (45, 43, 152, 154), (17, 15, 151, 153), (43, 41, 150, 152), (15, 13, 149, 151), (41, 39, 148, 150), (13, 11, 147, 149), (39, 37, 146, 148), (1, 63, 145, 134), (11, 9, 144, 147), (37, 35, 143, 146), (63, 61, 142, 145), (9, 7, 141, 144), (35, 33, 140, 143), (61, 59, 139, 142), (7, 5, 138, 141), (33, 31, 137, 140), (59, 57, 136, 139), (5, 3, 135, 138), (31, 29, 133, 137), (57, 55, 132, 136), (3, 1, 134, 135), (29, 27, 131, 133), (55, 53, 129, 132), (27, 25, 130, 131), (53, 51, 128, 129), (130, 159, 255, 163), (163, 255, 254, 164), (164, 254, 253, 165), (128, 158, 252, 160), (160, 252, 251, 161), (161, 251, 250, 162), (159, 157, 249, 255), (255, 249, 248, 254), (254, 248, 247, 253), (158, 156, 246, 252), (252, 246, 245, 251), (251, 245, 244, 250), (157, 155, 243, 249), (249, 243, 242, 248), (248, 242, 241, 247), (156, 154, 240, 246), (246, 240, 239, 245), (245, 239, 238, 244), (155, 153, 237, 243), (243, 237, 236, 242), (242, 236, 235, 241), (154, 152, 234, 240), (240, 234, 233, 239), (239, 233, 232, 238), (153, 151, 231, 237), (237, 231, 230, 236), (236, 230, 229, 235), (152, 150, 228, 234), (234, 228, 227, 233), (233, 227, 226, 232), (151, 149, 225, 231), (231, 225, 224, 230), (230, 224, 223, 229), (150, 148, 222, 228), (228, 222, 221, 227), (227, 221, 220, 226), (149, 147, 219, 225), (225, 219, 218, 224), (224, 218, 217, 223), (148, 146, 216, 222), (222, 216, 215, 221), (221, 215, 214, 220), (134, 145, 213, 166), (166, 213, 212, 167), (167, 212, 211, 168), (147, 144, 210, 219), (219, 210, 209, 218), (218, 209, 208, 217), (146, 143, 207, 216), (216, 207, 206, 215), (215, 206, 205, 214), (145, 142, 204, 213), (213, 204, 203, 212), (212, 203, 202, 211), (144, 141, 201, 210), (210, 201, 200, 209), (209, 200, 199, 208), (143, 140, 198, 207), (207, 198, 197, 206), (206, 197, 196, 205), (142, 139, 195, 204), (204, 195, 194, 203), (203, 194, 193, 202), (141, 138, 192, 201), (201, 192, 191, 200), (200, 191, 190, 199), (140, 137, 189, 198), (198, 189, 188, 197), (197, 188, 187, 196), (139, 136, 186, 195), (195, 186, 185, 194), (194, 185, 184, 193), (138, 135, 183, 192), (192, 183, 182, 191), (191, 182, 181, 190), (137, 133, 180, 189), (189, 180, 179, 188), (188, 179, 178, 187), (136, 132, 177, 186), (186, 177, 176, 185), (185, 176, 175, 184), (135, 134, 166, 183), (183, 166, 167, 182), (182, 167, 168, 181), (133, 131, 174, 180), (180, 174, 173, 179), (179, 173, 172, 178), (132, 129, 171, 177), (177, 171, 170, 176), (176, 170, 169, 175), (131, 130, 163, 174), (174, 163, 164, 173), (173, 164, 165, 172), (129, 128, 160, 171), (171, 160, 161, 170), (170, 161, 162, 169)])
_uv = me_cylinder.uv_layers.new(name='UVMap')
_uv.uv.foreach_set('vector', [1.0, 0.5, 1.0, 1.0, 0.9688, 1.0, 0.9688, 0.5, 0.9688, 0.5, 0.9688, 1.0, 0.9375, 1.0, 0.9375, 0.5, 0.9375, 0.5, 0.9375, 1.0, 0.9062, 1.0, 0.9062, 0.5, 0.9062, 0.5, 0.9062, 1.0, 0.875, 1.0, 0.875, 0.5, 0.875, 0.5, 0.875, 1.0, 0.8438, 1.0, 0.8438, 0.5, 0.8438, 0.5, 0.8438, 1.0, 0.8125, 1.0, 0.8125, 0.5, 0.8125, 0.5, 0.8125, 1.0, 0.7812, 1.0, 0.7812, 0.5, 0.7812, 0.5, 0.7812, 1.0, 0.75, 1.0, 0.75, 0.5, 0.75, 0.5, 0.75, 1.0, 0.7188, 1.0, 0.7188, 0.5, 0.7188, 0.5, 0.7188, 1.0, 0.6875, 1.0, 0.6875, 0.5, 0.6875, 0.5, 0.6875, 1.0, 0.6562, 1.0, 0.6562, 0.5, 0.6562, 0.5, 0.6562, 1.0, 0.625, 1.0, 0.625, 0.5, 0.625, 0.5, 0.625, 1.0, 0.5938, 1.0, 0.5938, 0.5, 0.5938, 0.5, 0.5938, 1.0, 0.5625, 1.0, 0.5625, 0.5, 0.5625, 0.5, 0.5625, 1.0, 0.5312, 1.0, 0.5312, 0.5, 0.5312, 0.5, 0.5312, 1.0, 0.5, 1.0, 0.5, 0.5, 0.5, 0.5, 0.5, 1.0, 0.4688, 1.0, 0.4688, 0.5, 0.4688, 0.5, 0.4688, 1.0, 0.4375, 1.0, 0.4375, 0.5, 0.4375, 0.5, 0.4375, 1.0, 0.4062, 1.0, 0.4062, 0.5, 0.4062, 0.5, 0.4062, 1.0, 0.375, 1.0, 0.375, 0.5, 0.375, 0.5, 0.375, 1.0, 0.3438, 1.0, 0.3438, 0.5, 0.3438, 0.5, 0.3438, 1.0, 0.3125, 1.0, 0.3125, 0.5, 0.3125, 0.5, 0.3125, 1.0, 0.2812, 1.0, 0.2812, 0.5, 0.2812, 0.5, 0.2812, 1.0, 0.25, 1.0, 0.25, 0.5, 0.25, 0.5, 0.25, 1.0, 0.2188, 1.0, 0.2188, 0.5, 0.2188, 0.5, 0.2188, 1.0, 0.1875, 1.0, 0.1875, 0.5, 0.1875, 0.5, 0.1875, 1.0, 0.1562, 1.0, 0.1562, 0.5, 0.1562, 0.5, 0.1562, 1.0, 0.125, 1.0, 0.125, 0.5, 0.125, 0.5, 0.125, 1.0, 0.09375, 1.0, 0.09375, 0.5, 0.09375, 0.5, 0.09375, 1.0, 0.0625, 1.0, 0.0625, 0.5, 0.06328, 0.3273, 0.05178, 0.2894, 0.05178, 0.2894, 0.06328, 0.3273, 0.0625, 0.5, 0.0625, 1.0, 0.03125, 1.0, 0.03125, 0.5, 0.03125, 0.5, 0.03125, 1.0, 0.0, 1.0, 0.0, 0.5, 0.75, 0.49, 0.7968, 0.4854, 0.8418, 0.4717, 0.8833, 0.4496, 0.9197, 0.4197, 0.9496, 0.3833, 0.9717, 0.3418, 0.9854, 0.2968, 0.99, 0.25, 0.9854, 0.2032, 0.9717, 0.1582, 0.9496, 0.1167, 0.9197, 0.08029, 0.8833, 0.05045, 0.8418, 0.02827, 0.7968, 0.01461, 0.75, 0.01, 0.7032, 0.01461, 0.6582, 0.02827, 0.6167, 0.05045, 0.5803, 0.08029, 0.5504, 0.1167, 0.5283, 0.1582, 0.5146, 0.2032, 0.51, 0.25, 0.5146, 0.2968, 0.5283, 0.3418, 0.5504, 0.3833, 0.5803, 0.4197, 0.6167, 0.4496, 0.6582, 0.4717, 0.7032, 0.4854, 0.25, 0.4521, 0.2894, 0.4482, 0.2968, 0.4854, 0.25, 0.49, 0.2894, 0.4482, 0.3273, 0.4367, 0.3418, 0.4717, 0.2968, 0.4854, 0.3273, 0.4367, 0.3623, 0.418, 0.3833, 0.4496, 0.3418, 0.4717, 0.3623, 0.418, 0.3929, 0.3929, 0.4197, 0.4197, 0.3833, 0.4496, 0.3929, 0.3929, 0.418, 0.3623, 0.4496, 0.3833, 0.4197, 0.4197, 0.418, 0.3623, 0.4367, 0.3273, 0.4717, 0.3418, 0.4496, 0.3833, 0.4367, 0.3273, 0.4482, 0.2894, 0.4854, 0.2968, 0.4717, 0.3418, 0.4482, 0.2894, 0.4521, 0.25, 0.49, 0.25, 0.4854, 0.2968, 0.4521, 0.25, 0.4482, 0.2106, 0.4854, 0.2032, 0.49, 0.25, 0.4482, 0.2106, 0.4367, 0.1727, 0.4717, 0.1582, 0.4854, 0.2032, 0.4367, 0.1727, 0.418, 0.1377, 0.4496, 0.1167, 0.4717, 0.1582, 0.418, 0.1377, 0.3929, 0.1071, 0.4197, 0.08029, 0.4496, 0.1167, 0.3929, 0.1071, 0.3623, 0.08196, 0.3833, 0.05045, 0.4197, 0.08029, 0.3623, 0.08196, 0.3273, 0.06328, 0.3418, 0.02827, 0.3833, 0.05045, 0.3273, 0.06328, 0.2894, 0.05178, 0.2968, 0.01461, 0.3418, 0.02827, 0.2894, 0.05178, 0.25, 0.0479, 0.25, 0.01, 0.2968, 0.01461, 0.25, 0.0479, 0.2106, 0.05178, 0.2032, 0.01461, 0.25, 0.01, 0.2106, 0.05178, 0.1727, 0.06328, 0.1582, 0.02827, 0.2032, 0.01461, 0.1727, 0.06328, 0.1377, 0.08196, 0.1167, 0.05045, 0.1582, 0.02827, 0.1377, 0.08196, 0.1071, 0.1071, 0.08029, 0.08029, 0.1167, 0.05045, 0.1071, 0.1071, 0.08196, 0.1377, 0.05045, 0.1167, 0.08029, 0.08029, 0.08196, 0.1377, 0.06328, 0.1727, 0.02827, 0.1582, 0.05045, 0.1167, 0.06328, 0.1727, 0.05178, 0.2106, 0.01461, 0.2032, 0.02827, 0.1582, 0.05178, 0.2106, 0.0479, 0.25, 0.01, 0.25, 0.01461, 0.2032, 0.0479, 0.25, 0.05178, 0.2894, 0.01461, 0.2968, 0.01, 0.25, 0.05178, 0.2894, 0.06328, 0.3273, 0.02827, 0.3418, 0.01461, 0.2968, 0.06328, 0.3273, 0.08196, 0.3623, 0.05045, 0.3833, 0.02827, 0.3418, 0.08196, 0.3623, 0.1071, 0.3929, 0.08029, 0.4197, 0.05045, 0.3833, 0.1071, 0.3929, 0.1377, 0.418, 0.1167, 0.4496, 0.08029, 0.4197, 0.1377, 0.418, 0.1727, 0.4367, 0.1582, 0.4717, 0.1167, 0.4496, 0.1727, 0.4367, 0.2106, 0.4482, 0.2032, 0.4854, 0.1582, 0.4717, 0.2106, 0.4482, 0.25, 0.4521, 0.25, 0.49, 0.2032, 0.4854, 0.2894, 0.4482, 0.25, 0.4521, 0.2106, 0.4482, 0.1727, 0.4367, 0.1377, 0.418, 0.1071, 0.3929, 0.08196, 0.3623, 0.06328, 0.3273, 0.05178, 0.2894, 0.0479, 0.25, 0.05178, 0.2106, 0.06328, 0.1727, 0.08196, 0.1377, 0.1071, 0.1071, 0.1377, 0.08196, 0.1727, 0.06328, 0.2106, 0.05178, 0.25, 0.0479, 0.2894, 0.05178, 0.3273, 0.06328, 0.3623, 0.08196, 0.3929, 0.1071, 0.418, 0.1377, 0.4367, 0.1727, 0.4482, 0.2106, 0.4521, 0.25, 0.4482, 0.2894, 0.4367, 0.3273, 0.418, 0.3623, 0.3929, 0.3929, 0.3623, 0.418, 0.3273, 0.4367, 0.3623, 0.08196, 0.3929, 0.1071, 0.3929, 0.1071, 0.3623, 0.08196, 0.08196, 0.3623, 0.06328, 0.3273, 0.06328, 0.3273, 0.08196, 0.3623, 0.3273, 0.06328, 0.3623, 0.08196, 0.3623, 0.08196, 0.3273, 0.06328, 0.2894, 0.4482, 0.25, 0.4521, 0.25, 0.4521, 0.2894, 0.4482, 0.1071, 0.3929, 0.08196, 0.3623, 0.08196, 0.3623, 0.1071, 0.3929, 0.2894, 0.05178, 0.3273, 0.06328, 0.3273, 0.06328, 0.2894, 0.05178, 0.3273, 0.4367, 0.2894, 0.4482, 0.2894, 0.4482, 0.3273, 0.4367, 0.1377, 0.418, 0.1071, 0.3929, 0.1071, 0.3929, 0.1377, 0.418, 0.25, 0.0479, 0.2894, 0.05178, 0.2894, 0.05178, 0.25, 0.0479, 0.3623, 0.418, 0.3273, 0.4367, 0.3273, 0.4367, 0.3623, 0.418, 0.1727, 0.4367, 0.1377, 0.418, 0.1377, 0.418, 0.1727, 0.4367, 0.2106, 0.05178, 0.25, 0.0479, 0.25, 0.0479, 0.2106, 0.05178, 0.3929, 0.3929, 0.3623, 0.418, 0.3623, 0.418, 0.3929, 0.3929, 0.2106, 0.4482, 0.1727, 0.4367, 0.1727, 0.4367, 0.2106, 0.4482, 0.1727, 0.06328, 0.2106, 0.05178, 0.2106, 0.05178, 0.1727, 0.06328, 0.418, 0.3623, 0.3929, 0.3929, 0.3929, 0.3929, 0.418, 0.3623, 0.25, 0.4521, 0.2106, 0.4482, 0.2106, 0.4482, 0.25, 0.4521, 0.1377, 0.08196, 0.1727, 0.06328, 0.1727, 0.06328, 0.1377, 0.08196, 0.4367, 0.3273, 0.418, 0.3623, 0.418, 0.3623, 0.4367, 0.3273, 0.1071, 0.1071, 0.1377, 0.08196, 0.1377, 0.08196, 0.1071, 0.1071, 0.4482, 0.2894, 0.4367, 0.3273, 0.4367, 0.3273, 0.4482, 0.2894, 0.08196, 0.1377, 0.1071, 0.1071, 0.1071, 0.1071, 0.08196, 0.1377, 0.4521, 0.25, 0.4482, 0.2894, 0.4482, 0.2894, 0.4521, 0.25, 0.06328, 0.1727, 0.08196, 0.1377, 0.08196, 0.1377, 0.06328, 0.1727, 0.4482, 0.2106, 0.4521, 0.25, 0.4521, 0.25, 0.4482, 0.2106, 0.05178, 0.2106, 0.06328, 0.1727, 0.06328, 0.1727, 0.05178, 0.2106, 0.4367, 0.1727, 0.4482, 0.2106, 0.4482, 0.2106, 0.4367, 0.1727, 0.0479, 0.25, 0.05178, 0.2106, 0.05178, 0.2106, 0.0479, 0.25, 0.418, 0.1377, 0.4367, 0.1727, 0.4367, 0.1727, 0.418, 0.1377, 0.05178, 0.2894, 0.0479, 0.25, 0.0479, 0.25, 0.05178, 0.2894, 0.3929, 0.1071, 0.418, 0.1377, 0.418, 0.1377, 0.3929, 0.1071, 0.3929, 0.1071, 0.418, 0.1377, 0.418, 0.1377, 0.3929, 0.1071, 0.05178, 0.2894, 0.0479, 0.25, 0.0479, 0.25, 0.05178, 0.2894, 0.418, 0.1377, 0.4367, 0.1727, 0.4367, 0.1727, 0.418, 0.1377, 0.0479, 0.25, 0.05178, 0.2106, 0.05178, 0.2106, 0.0479, 0.25, 0.4367, 0.1727, 0.4482, 0.2106, 0.4482, 0.2106, 0.4367, 0.1727, 0.05178, 0.2106, 0.06328, 0.1727, 0.06328, 0.1727, 0.05178, 0.2106, 0.4482, 0.2106, 0.4521, 0.25, 0.4521, 0.25, 0.4482, 0.2106, 0.06328, 0.1727, 0.08196, 0.1377, 0.08196, 0.1377, 0.06328, 0.1727, 0.4521, 0.25, 0.4482, 0.2894, 0.4482, 0.2894, 0.4521, 0.25, 0.08196, 0.1377, 0.1071, 0.1071, 0.1071, 0.1071, 0.08196, 0.1377, 0.4482, 0.2894, 0.4367, 0.3273, 0.4367, 0.3273, 0.4482, 0.2894, 0.1071, 0.1071, 0.1377, 0.08196, 0.1377, 0.08196, 0.1071, 0.1071, 0.4367, 0.3273, 0.418, 0.3623, 0.418, 0.3623, 0.4367, 0.3273, 0.1377, 0.08196, 0.1727, 0.06328, 0.1727, 0.06328, 0.1377, 0.08196, 0.25, 0.4521, 0.2106, 0.4482, 0.2106, 0.4482, 0.25, 0.4521, 0.418, 0.3623, 0.3929, 0.3929, 0.3929, 0.3929, 0.418, 0.3623, 0.1727, 0.06328, 0.2106, 0.05178, 0.2106, 0.05178, 0.1727, 0.06328, 0.2106, 0.4482, 0.1727, 0.4367, 0.1727, 0.4367, 0.2106, 0.4482, 0.3929, 0.3929, 0.3623, 0.418, 0.3623, 0.418, 0.3929, 0.3929, 0.2106, 0.05178, 0.25, 0.0479, 0.25, 0.0479, 0.2106, 0.05178, 0.1727, 0.4367, 0.1377, 0.418, 0.1377, 0.418, 0.1727, 0.4367, 0.3623, 0.418, 0.3273, 0.4367, 0.3273, 0.4367, 0.3623, 0.418, 0.25, 0.0479, 0.2894, 0.05178, 0.2894, 0.05178, 0.25, 0.0479, 0.1377, 0.418, 0.1071, 0.3929, 0.1071, 0.3929, 0.1377, 0.418, 0.3273, 0.4367, 0.2894, 0.4482, 0.2894, 0.4482, 0.3273, 0.4367, 0.2894, 0.05178, 0.3273, 0.06328, 0.3273, 0.06328, 0.2894, 0.05178, 0.1071, 0.3929, 0.08196, 0.3623, 0.08196, 0.3623, 0.1071, 0.3929, 0.2894, 0.4482, 0.25, 0.4521, 0.25, 0.4521, 0.2894, 0.4482, 0.3273, 0.06328, 0.3623, 0.08196, 0.3623, 0.08196, 0.3273, 0.06328, 0.08196, 0.3623, 0.06328, 0.3273, 0.06328, 0.3273, 0.08196, 0.3623, 0.3623, 0.08196, 0.3929, 0.1071, 0.3929, 0.1071, 0.3623, 0.08196, 0.06328, 0.3273, 0.05178, 0.2894, 0.05178, 0.2894, 0.06328, 0.3273, 0.3929, 0.1071, 0.418, 0.1377, 0.418, 0.1377, 0.3929, 0.1071, 0.3929, 0.1071, 0.418, 0.1377, 0.418, 0.1377, 0.3929, 0.1071, 0.3929, 0.1071, 0.418, 0.1377, 0.418, 0.1377, 0.3929, 0.1071, 0.05178, 0.2894, 0.0479, 0.25, 0.0479, 0.25, 0.05178, 0.2894, 0.05178, 0.2894, 0.0479, 0.25, 0.0479, 0.25, 0.05178, 0.2894, 0.05178, 0.2894, 0.0479, 0.25, 0.0479, 0.25, 0.05178, 0.2894, 0.418, 0.1377, 0.4367, 0.1727, 0.4367, 0.1727, 0.418, 0.1377, 0.418, 0.1377, 0.4367, 0.1727, 0.4367, 0.1727, 0.418, 0.1377, 0.418, 0.1377, 0.4367, 0.1727, 0.4367, 0.1727, 0.418, 0.1377, 0.0479, 0.25, 0.05178, 0.2106, 0.05178, 0.2106, 0.0479, 0.25, 0.0479, 0.25, 0.05178, 0.2106, 0.05178, 0.2106, 0.0479, 0.25, 0.0479, 0.25, 0.05178, 0.2106, 0.05178, 0.2106, 0.0479, 0.25, 0.4367, 0.1727, 0.4482, 0.2106, 0.4482, 0.2106, 0.4367, 0.1727, 0.4367, 0.1727, 0.4482, 0.2106, 0.4482, 0.2106, 0.4367, 0.1727, 0.4367, 0.1727, 0.4482, 0.2106, 0.4482, 0.2106, 0.4367, 0.1727, 0.05178, 0.2106, 0.06328, 0.1727, 0.06328, 0.1727, 0.05178, 0.2106, 0.05178, 0.2106, 0.06328, 0.1727, 0.06328, 0.1727, 0.05178, 0.2106, 0.05178, 0.2106, 0.06328, 0.1727, 0.06328, 0.1727, 0.05178, 0.2106, 0.4482, 0.2106, 0.4521, 0.25, 0.4521, 0.25, 0.4482, 0.2106, 0.4482, 0.2106, 0.4521, 0.25, 0.4521, 0.25, 0.4482, 0.2106, 0.4482, 0.2106, 0.4521, 0.25, 0.4521, 0.25, 0.4482, 0.2106, 0.06328, 0.1727, 0.08196, 0.1377, 0.08196, 0.1377, 0.06328, 0.1727, 0.06328, 0.1727, 0.08196, 0.1377, 0.08196, 0.1377, 0.06328, 0.1727, 0.06328, 0.1727, 0.08196, 0.1377, 0.08196, 0.1377, 0.06328, 0.1727, 0.4521, 0.25, 0.4482, 0.2894, 0.4482, 0.2894, 0.4521, 0.25, 0.4521, 0.25, 0.4482, 0.2894, 0.4482, 0.2894, 0.4521, 0.25, 0.4521, 0.25, 0.4482, 0.2894, 0.4482, 0.2894, 0.4521, 0.25, 0.08196, 0.1377, 0.1071, 0.1071, 0.1071, 0.1071, 0.08196, 0.1377, 0.08196, 0.1377, 0.1071, 0.1071, 0.1071, 0.1071, 0.08196, 0.1377, 0.08196, 0.1377, 0.1071, 0.1071, 0.1071, 0.1071, 0.08196, 0.1377, 0.4482, 0.2894, 0.4367, 0.3273, 0.4367, 0.3273, 0.4482, 0.2894, 0.4482, 0.2894, 0.4367, 0.3273, 0.4367, 0.3273, 0.4482, 0.2894, 0.4482, 0.2894, 0.4367, 0.3273, 0.4367, 0.3273, 0.4482, 0.2894, 0.1071, 0.1071, 0.1377, 0.08196, 0.1377, 0.08196, 0.1071, 0.1071, 0.1071, 0.1071, 0.1377, 0.08196, 0.1377, 0.08196, 0.1071, 0.1071, 0.1071, 0.1071, 0.1377, 0.08196, 0.1377, 0.08196, 0.1071, 0.1071, 0.4367, 0.3273, 0.418, 0.3623, 0.418, 0.3623, 0.4367, 0.3273, 0.4367, 0.3273, 0.418, 0.3623, 0.418, 0.3623, 0.4367, 0.3273, 0.4367, 0.3273, 0.418, 0.3623, 0.418, 0.3623, 0.4367, 0.3273, 0.1377, 0.08196, 0.1727, 0.06328, 0.1727, 0.06328, 0.1377, 0.08196, 0.1377, 0.08196, 0.1727, 0.06328, 0.1727, 0.06328, 0.1377, 0.08196, 0.1377, 0.08196, 0.1727, 0.06328, 0.1727, 0.06328, 0.1377, 0.08196, 0.25, 0.4521, 0.2106, 0.4482, 0.2106, 0.4482, 0.25, 0.4521, 0.25, 0.4521, 0.2106, 0.4482, 0.2106, 0.4482, 0.25, 0.4521, 0.25, 0.4521, 0.2106, 0.4482, 0.2106, 0.4482, 0.25, 0.4521, 0.418, 0.3623, 0.3929, 0.3929, 0.3929, 0.3929, 0.418, 0.3623, 0.418, 0.3623, 0.3929, 0.3929, 0.3929, 0.3929, 0.418, 0.3623, 0.418, 0.3623, 0.3929, 0.3929, 0.3929, 0.3929, 0.418, 0.3623, 0.1727, 0.06328, 0.2106, 0.05178, 0.2106, 0.05178, 0.1727, 0.06328, 0.1727, 0.06328, 0.2106, 0.05178, 0.2106, 0.05178, 0.1727, 0.06328, 0.1727, 0.06328, 0.2106, 0.05178, 0.2106, 0.05178, 0.1727, 0.06328, 0.2106, 0.4482, 0.1727, 0.4367, 0.1727, 0.4367, 0.2106, 0.4482, 0.2106, 0.4482, 0.1727, 0.4367, 0.1727, 0.4367, 0.2106, 0.4482, 0.2106, 0.4482, 0.1727, 0.4367, 0.1727, 0.4367, 0.2106, 0.4482, 0.3929, 0.3929, 0.3623, 0.418, 0.3623, 0.418, 0.3929, 0.3929, 0.3929, 0.3929, 0.3623, 0.418, 0.3623, 0.418, 0.3929, 0.3929, 0.3929, 0.3929, 0.3623, 0.418, 0.3623, 0.418, 0.3929, 0.3929, 0.2106, 0.05178, 0.25, 0.0479, 0.25, 0.0479, 0.2106, 0.05178, 0.2106, 0.05178, 0.25, 0.0479, 0.25, 0.0479, 0.2106, 0.05178, 0.2106, 0.05178, 0.25, 0.0479, 0.25, 0.0479, 0.2106, 0.05178, 0.1727, 0.4367, 0.1377, 0.418, 0.1377, 0.418, 0.1727, 0.4367, 0.1727, 0.4367, 0.1377, 0.418, 0.1377, 0.418, 0.1727, 0.4367, 0.1727, 0.4367, 0.1377, 0.418, 0.1377, 0.418, 0.1727, 0.4367, 0.3623, 0.418, 0.3273, 0.4367, 0.3273, 0.4367, 0.3623, 0.418, 0.3623, 0.418, 0.3273, 0.4367, 0.3273, 0.4367, 0.3623, 0.418, 0.3623, 0.418, 0.3273, 0.4367, 0.3273, 0.4367, 0.3623, 0.418, 0.25, 0.0479, 0.2894, 0.05178, 0.2894, 0.05178, 0.25, 0.0479, 0.25, 0.0479, 0.2894, 0.05178, 0.2894, 0.05178, 0.25, 0.0479, 0.25, 0.0479, 0.2894, 0.05178, 0.2894, 0.05178, 0.25, 0.0479, 0.1377, 0.418, 0.1071, 0.3929, 0.1071, 0.3929, 0.1377, 0.418, 0.1377, 0.418, 0.1071, 0.3929, 0.1071, 0.3929, 0.1377, 0.418, 0.1377, 0.418, 0.1071, 0.3929, 0.1071, 0.3929, 0.1377, 0.418, 0.3273, 0.4367, 0.2894, 0.4482, 0.2894, 0.4482, 0.3273, 0.4367, 0.3273, 0.4367, 0.2894, 0.4482, 0.2894, 0.4482, 0.3273, 0.4367, 0.3273, 0.4367, 0.2894, 0.4482, 0.2894, 0.4482, 0.3273, 0.4367, 0.2894, 0.05178, 0.3273, 0.06328, 0.3273, 0.06328, 0.2894, 0.05178, 0.2894, 0.05178, 0.3273, 0.06328, 0.3273, 0.06328, 0.2894, 0.05178, 0.2894, 0.05178, 0.3273, 0.06328, 0.3273, 0.06328, 0.2894, 0.05178, 0.1071, 0.3929, 0.08196, 0.3623, 0.08196, 0.3623, 0.1071, 0.3929, 0.1071, 0.3929, 0.08196, 0.3623, 0.08196, 0.3623, 0.1071, 0.3929, 0.1071, 0.3929, 0.08196, 0.3623, 0.08196, 0.3623, 0.1071, 0.3929, 0.2894, 0.4482, 0.25, 0.4521, 0.25, 0.4521, 0.2894, 0.4482, 0.2894, 0.4482, 0.25, 0.4521, 0.25, 0.4521, 0.2894, 0.4482, 0.2894, 0.4482, 0.25, 0.4521, 0.25, 0.4521, 0.2894, 0.4482, 0.3273, 0.06328, 0.3623, 0.08196, 0.3623, 0.08196, 0.3273, 0.06328, 0.3273, 0.06328, 0.3623, 0.08196, 0.3623, 0.08196, 0.3273, 0.06328, 0.3273, 0.06328, 0.3623, 0.08196, 0.3623, 0.08196, 0.3273, 0.06328, 0.08196, 0.3623, 0.06328, 0.3273, 0.06328, 0.3273, 0.08196, 0.3623, 0.08196, 0.3623, 0.06328, 0.3273, 0.06328, 0.3273, 0.08196, 0.3623, 0.08196, 0.3623, 0.06328, 0.3273, 0.06328, 0.3273, 0.08196, 0.3623, 0.3623, 0.08196, 0.3929, 0.1071, 0.3929, 0.1071, 0.3623, 0.08196, 0.3623, 0.08196, 0.3929, 0.1071, 0.3929, 0.1071, 0.3623, 0.08196, 0.3623, 0.08196, 0.3929, 0.1071, 0.3929, 0.1071, 0.3623, 0.08196, 0.06328, 0.3273, 0.05178, 0.2894, 0.05178, 0.2894, 0.06328, 0.3273, 0.06328, 0.3273, 0.05178, 0.2894, 0.05178, 0.2894, 0.06328, 0.3273, 0.06328, 0.3273, 0.05178, 0.2894, 0.05178, 0.2894, 0.06328, 0.3273])
me_cylinder.update()
me_plane = bpy.data.meshes.new('Plane')
me_plane.from_pydata([(-1.0, -1.0, 0.0), (1.0, -1.0, 0.0), (-1.0, 1.0, 0.0), (1.0, 1.0, 0.0), (1.0, -170.7, 0.0), (1.0, -168.7, 0.0)], [], [(0, 1, 3, 2), (3, 1, 4, 5)])
_uv = me_plane.uv_layers.new(name='UVMap')
_uv.uv.foreach_set('vector', [0.0, 0.0, 1.0, 0.0, 1.0, 1.0, 0.0, 1.0, 1.0, 1.0, 1.0, 0.0, 1.0, 0.0, 1.0, 1.0])
me_plane.update()

# ---- objects
ob_cube = bpy.data.objects.new('Cube', me_cube)
ob_x = bpy.data.objects.new('дверь', me_cube_001)
ob_x_1 = bpy.data.objects.new('ручка', me_cube_002)
ob_cube_001 = bpy.data.objects.new('Cube.001', me_cube_003)
ob_cube_002 = bpy.data.objects.new('Cube.002', me_cube_004)
ob_cube_003 = bpy.data.objects.new('Cube.003', me_cube_004)
ob_cylinder_001 = bpy.data.objects.new('Cylinder.001', me_cylinder)
ob_cube_005 = bpy.data.objects.new('Cube.005', me_cube_004)
ob_cube_006 = bpy.data.objects.new('Cube.006', me_cube_004)
ob_cube_008 = bpy.data.objects.new('Cube.008', me_cube_004)
ob_cube_009 = bpy.data.objects.new('Cube.009', me_cube_004)
ob_cube_011 = bpy.data.objects.new('Cube.011', me_cube_004)
ob_cube_012 = bpy.data.objects.new('Cube.012', me_cube_004)
ob_plane = bpy.data.objects.new('Plane', me_plane)
ob_cylinder_002 = bpy.data.objects.new('Cylinder.002', me_cylinder)
ob_cylinder_003 = bpy.data.objects.new('Cylinder.003', me_cylinder)
ob_cylinder_004 = bpy.data.objects.new('Cylinder.004', me_cylinder)

# ---- transforms, parenting, visibility, modifiers, constraints
ob_cube.location = (0.0, 0.0, 2.32)
ob_cube.scale = (8.201, 4.004, 2.073)
ob_cube.lock_rotations_4d = False
ob_cube.empty_display_type = 'ARROWS'
ob_cube.lineart.crease_threshold = 0.0
_m = ob_cube.modifiers.new('Mirror', 'MIRROR')
_m.use_axis = (False, False, False)
_m.use_bisect_axis = (True, True, False)
ob_x.location = (7.529, 3.799, 0.5004)
ob_x.scale = (8.539, 4.057, 2.114)
ob_x.lock_rotations_4d = False
ob_x.empty_display_type = 'ARROWS'
ob_x.color = (0.1706, 0.1114, 0.00605, 1.0)
ob_x.lineart.crease_threshold = 0.0
ob_x_1.parent = ob_x
ob_x_1.matrix_parent_inverse = Matrix(((0.09051, -0.0, 0.0, -0.0), (-0.0, 0.2497, -0.0, 0.0), (0.0, -0.0, 0.4824, -1.119), (-0.0, 0.0, -0.0, 1.0)))
ob_x_1.location = (-10.13, -3.803, 4.108)
ob_x_1.scale = (11.05, 4.004, 2.073)
ob_x_1.lock_rotations_4d = False
ob_x_1.empty_display_type = 'ARROWS'
ob_x_1.color = (0.008191, 0.006156, 0.001062, 1.0)
ob_x_1.lineart.crease_threshold = 0.0
ob_cube_001.location = (-2.875, 0.0, 2.32)
ob_cube_001.scale = (11.05, 4.004, 2.073)
ob_cube_001.lock_rotations_4d = False
ob_cube_001.empty_display_type = 'ARROWS'
ob_cube_001.lineart.crease_threshold = 0.0
ob_cube_002.location = (-7.621, 2.273, 0.6387)
ob_cube_002.scale = (0.423, 0.423, 0.423)
_m = ob_cube_002.modifiers.new('Mirror', 'MIRROR')
_m.use_bisect_axis = (True, False, False)
_m.use_bisect_flip_axis = (True, False, False)
_m = ob_cube_002.modifiers.new('Subdivision', 'SUBSURF')
_m.levels = 6
ob_cube_003.location = (-7.63, 3.544, 0.6417)
ob_cube_003.rotation_euler = (0.0, -0.0, 3.1)
ob_cube_003.scale = (0.423, 0.423, 0.423)
_m = ob_cube_003.modifiers.new('Mirror', 'MIRROR')
_m.use_bisect_axis = (True, False, False)
_m.use_bisect_flip_axis = (True, False, False)
_m = ob_cube_003.modifiers.new('Subdivision', 'SUBSURF')
_m.levels = 6
ob_cylinder_001.location = (-6.643, -0.448, 1.378)
ob_cylinder_001.scale = (1.0, 1.0, -0.1154)
_m = ob_cylinder_001.modifiers.new('Mirror', 'MIRROR')
_m.use_bisect_axis = (False, True, False)
_m.use_bisect_flip_axis = (True, False, False)
_m.merge_threshold = 0.0
_m = ob_cylinder_001.modifiers.new('Subdivision', 'SUBSURF')
_m.levels = 4
ob_cube_005.location = (-6.169, 2.28, 0.6512)
ob_cube_005.scale = (0.423, 0.423, 0.423)
_m = ob_cube_005.modifiers.new('Mirror', 'MIRROR')
_m.use_bisect_axis = (True, False, False)
_m.use_bisect_flip_axis = (True, False, False)
_m = ob_cube_005.modifiers.new('Subdivision', 'SUBSURF')
_m.levels = 6
ob_cube_006.location = (-6.178, 3.551, 0.6543)
ob_cube_006.rotation_euler = (0.0, -0.0, 3.1)
ob_cube_006.scale = (0.423, 0.423, 0.423)
_m = ob_cube_006.modifiers.new('Mirror', 'MIRROR')
_m.use_bisect_axis = (True, False, False)
_m.use_bisect_flip_axis = (True, False, False)
_m = ob_cube_006.modifiers.new('Subdivision', 'SUBSURF')
_m.levels = 6
ob_cube_008.location = (-6.165, -0.3939, 0.6648)
ob_cube_008.scale = (0.423, 0.423, 0.423)
_m = ob_cube_008.modifiers.new('Mirror', 'MIRROR')
_m.use_bisect_axis = (True, False, False)
_m.use_bisect_flip_axis = (True, False, False)
_m = ob_cube_008.modifiers.new('Subdivision', 'SUBSURF')
_m.levels = 6
ob_cube_009.location = (-6.173, 0.8767, 0.6678)
ob_cube_009.rotation_euler = (0.0, -0.0, 3.1)
ob_cube_009.scale = (0.423, 0.423, 0.423)
_m = ob_cube_009.modifiers.new('Mirror', 'MIRROR')
_m.use_bisect_axis = (True, False, False)
_m.use_bisect_flip_axis = (True, False, False)
_m = ob_cube_009.modifiers.new('Subdivision', 'SUBSURF')
_m.levels = 6
ob_cube_011.location = (-7.593, -0.3939, 0.6648)
ob_cube_011.scale = (0.423, 0.423, 0.423)
_m = ob_cube_011.modifiers.new('Mirror', 'MIRROR')
_m.use_bisect_axis = (True, False, False)
_m.use_bisect_flip_axis = (True, False, False)
_m = ob_cube_011.modifiers.new('Subdivision', 'SUBSURF')
_m.levels = 6
ob_cube_012.location = (-7.601, 0.8767, 0.6678)
ob_cube_012.rotation_euler = (0.0, -0.0, 3.1)
ob_cube_012.scale = (0.423, 0.423, 0.423)
_m = ob_cube_012.modifiers.new('Mirror', 'MIRROR')
_m.use_bisect_axis = (True, False, False)
_m.use_bisect_flip_axis = (True, False, False)
_m = ob_cube_012.modifiers.new('Subdivision', 'SUBSURF')
_m.levels = 6
ob_plane.location = (-6.08, -0.6401, 1.825)
ob_plane.scale = (0.0006867, -0.0003073, -0.002951)
ob_cylinder_002.location = (-6.643, -0.448, 1.378)
ob_cylinder_002.scale = (1.0, 1.0, -0.1154)
_m = ob_cylinder_002.modifiers.new('Mirror', 'MIRROR')
_m.use_bisect_axis = (False, True, False)
_m.use_bisect_flip_axis = (True, False, False)
_m.merge_threshold = 0.0
_m = ob_cylinder_002.modifiers.new('Subdivision', 'SUBSURF')
_m.levels = 4
ob_cylinder_003.location = (-6.643, -0.448, 1.378)
ob_cylinder_003.scale = (1.0, 1.0, -0.1154)
_m = ob_cylinder_003.modifiers.new('Mirror', 'MIRROR')
_m.use_bisect_axis = (False, True, False)
_m.use_bisect_flip_axis = (True, False, False)
_m.merge_threshold = 0.0
_m = ob_cylinder_003.modifiers.new('Subdivision', 'SUBSURF')
_m.levels = 4
ob_cylinder_004.location = (-6.643, -0.448, 1.378)
ob_cylinder_004.scale = (1.0, 1.0, -0.1154)
_m = ob_cylinder_004.modifiers.new('Mirror', 'MIRROR')
_m.use_bisect_axis = (False, True, False)
_m.use_bisect_flip_axis = (True, False, False)
_m.merge_threshold = 0.0
_m = ob_cylinder_004.modifiers.new('Subdivision', 'SUBSURF')
_m.levels = 4

# ---- collection membership
col_collection.objects.link(ob_cube)
col_collection.objects.link(ob_x)
col_collection.objects.link(ob_x_1)
col_collection.objects.link(ob_cube_001)
col_collection.objects.link(ob_cube_002)
col_collection.objects.link(ob_cube_003)
col_collection.objects.link(ob_cylinder_001)
col_collection.objects.link(ob_cube_005)
col_collection.objects.link(ob_cube_006)
col_collection.objects.link(ob_cube_008)
col_collection.objects.link(ob_cube_009)
col_collection.objects.link(ob_cube_011)
col_collection.objects.link(ob_cube_012)
col_collection.objects.link(ob_plane)
col_collection.objects.link(ob_cylinder_002)
col_collection.objects.link(ob_cylinder_003)
col_collection.objects.link(ob_cylinder_004)

# ---- scene / render settings (as saved in the file)
scene.frame_start = 1; scene.frame_end = 250; scene.frame_set(1)
scene.render.engine = 'BLENDER_EEVEE_NEXT'
bpy.context.view_layer.update()

# ---- added for rendering (the .blend has no active camera and no usable light): camera, sun
cam_auto = bpy.data.cameras.new('AutoCamera')
cam_auto.lens = 50.0
cam_auto.sensor_width = 36.0
cam_auto.clip_end = 1000.0
ob_auto_camera = bpy.data.objects.new('AutoCamera', cam_auto)
scene.collection.objects.link(ob_auto_camera)
ob_auto_camera.location = (17.6158, -21.1287, 15.8114)
ob_auto_camera.rotation_euler = (1.09748, -7.21219e-08, 0.694738)
scene.camera = ob_auto_camera
light_auto_sun = bpy.data.lights.new('AutoSun', 'SUN')
light_auto_sun.energy = 3.0
light_auto_sun.angle = 0.0523599
ob_auto_sun = bpy.data.objects.new('AutoSun', light_auto_sun)
scene.collection.objects.link(ob_auto_sun)
ob_auto_sun.rotation_euler = (0.872665, 0.174533, 0.523599)
bpy.context.view_layer.update()
